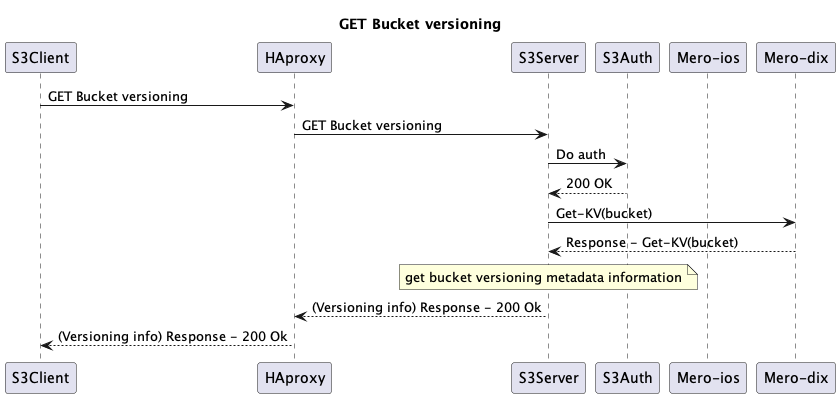

The diagram above was rendered by PlantUML. Its source (embedded in the PNG):
@startuml
title GET Bucket versioning
participant "S3Client" as A
participant "HAproxy" as B
participant "S3Server" as C
participant "S3Auth" as D
participant "Mero-ios" as E
participant "Mero-dix" as F

A->B:GET Bucket versioning
B->C:GET Bucket versioning
C->D: Do auth
C<--D: 200 OK
C->F: Get-KV(bucket)
C<--F: Response - Get-KV(bucket)
note over C: get bucket versioning metadata information
B<--C: (Versioning info) Response - 200 Ok
A<--B: (Versioning info) Response - 200 Ok
@enduml